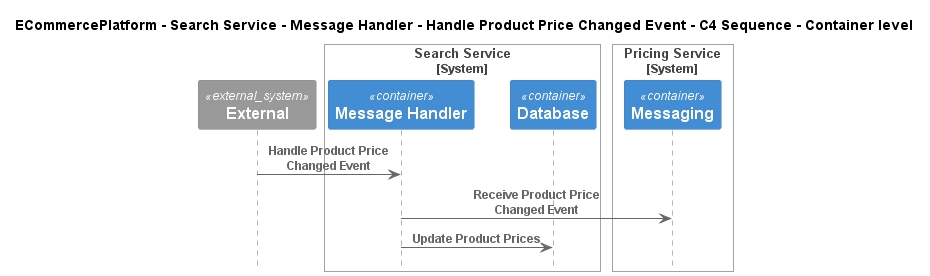

The diagram above was rendered by PlantUML. Its source (embedded in the PNG):
@startuml
!pragma layout smetana
!include ..\..\..\..\..\..\..\.c4s\C4_Sequence.puml

title ECommercePlatform - Search Service - Message Handler - Handle Product Price Changed Event - C4 Sequence - Container level

System_Ext(C4InterFlow.SoftwareSystems.ExternalSystem, "External", "")

System_Boundary(ECommercePlatform.SoftwareSystems.SearchService, "Search Service")
    Container(ECommercePlatform.SoftwareSystems.SearchService.Containers.MessageHandler, "Message Handler", "", "")
    Container(ECommercePlatform.SoftwareSystems.SearchService.Containers.Database, "Database", "", "")
Boundary_End()

System_Boundary(ECommercePlatform.SoftwareSystems.PricingService, "Pricing Service")
    Container(ECommercePlatform.SoftwareSystems.PricingService.Containers.Messaging, "Messaging", "", "")
Boundary_End()

Rel(C4InterFlow.SoftwareSystems.ExternalSystem, ECommercePlatform.SoftwareSystems.SearchService.Containers.MessageHandler, "Handle Product Price Changed Event")
Rel(ECommercePlatform.SoftwareSystems.SearchService.Containers.MessageHandler, ECommercePlatform.SoftwareSystems.PricingService.Containers.Messaging, "Receive Product Price Changed Event")
Rel(ECommercePlatform.SoftwareSystems.SearchService.Containers.MessageHandler, ECommercePlatform.SoftwareSystems.SearchService.Containers.Database, "Update Product Prices")


@enduml